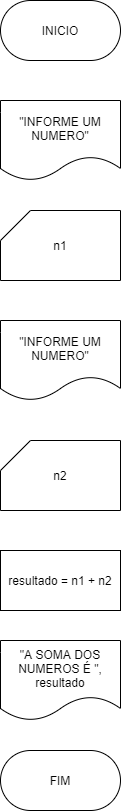

The diagram above was exported from draw.io. Its source (the exported page's mxGraphModel, read from the mxfile embedded in the PNG):
<mxGraphModel dx="638" dy="610" grid="1" gridSize="10" guides="1" tooltips="1" connect="1" arrows="1" fold="1" page="1" pageScale="1" pageWidth="827" pageHeight="1169" math="0" shadow="0">
  <root>
    <mxCell id="0" />
    <mxCell id="1" parent="0" />
    <mxCell id="2" value="INICIO" style="rounded=1;whiteSpace=wrap;html=1;arcSize=50;" vertex="1" parent="1">
      <mxGeometry x="250" y="80" width="120" height="60" as="geometry" />
    </mxCell>
    <mxCell id="3" value="&quot;INFORME UM NUMERO&quot;" style="shape=document;whiteSpace=wrap;html=1;boundedLbl=1;" vertex="1" parent="1">
      <mxGeometry x="250" y="180" width="120" height="80" as="geometry" />
    </mxCell>
    <mxCell id="4" value="n1" style="shape=card;whiteSpace=wrap;html=1;" vertex="1" parent="1">
      <mxGeometry x="250" y="290" width="120" height="70" as="geometry" />
    </mxCell>
    <mxCell id="5" value="&quot;INFORME UM NUMERO&quot;" style="shape=document;whiteSpace=wrap;html=1;boundedLbl=1;" vertex="1" parent="1">
      <mxGeometry x="250" y="400" width="120" height="80" as="geometry" />
    </mxCell>
    <mxCell id="6" value="n2" style="shape=card;whiteSpace=wrap;html=1;" vertex="1" parent="1">
      <mxGeometry x="250" y="520" width="120" height="70" as="geometry" />
    </mxCell>
    <mxCell id="7" value="resultado = n1 + n2" style="rounded=0;whiteSpace=wrap;html=1;" vertex="1" parent="1">
      <mxGeometry x="250" y="630" width="120" height="60" as="geometry" />
    </mxCell>
    <mxCell id="8" value="&quot;A SOMA DOS NUMEROS É &quot;, resultado" style="shape=document;whiteSpace=wrap;html=1;boundedLbl=1;" vertex="1" parent="1">
      <mxGeometry x="250" y="720" width="120" height="80" as="geometry" />
    </mxCell>
    <mxCell id="9" value="FIM" style="rounded=1;whiteSpace=wrap;html=1;arcSize=50;" vertex="1" parent="1">
      <mxGeometry x="250" y="830" width="120" height="60" as="geometry" />
    </mxCell>
  </root>
</mxGraphModel>